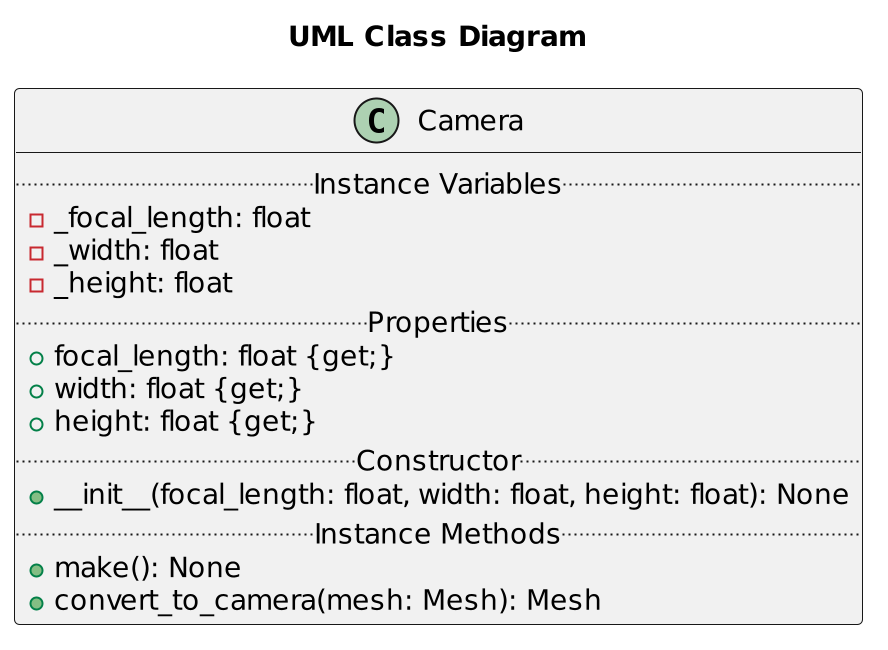

The diagram above was rendered by PlantUML. Its source (embedded in the PNG):
@startuml Camera
scale 2
title "UML Class Diagram"

class Camera {
    .. Instance Variables ..
    - _focal_length: float
    - _width: float
    - _height: float
    .. Properties ..
    + focal_length: float {get;}
    + width: float {get;}
    + height: float {get;}
    .. Constructor ..
    + __init__(focal_length: float, width: float, height: float): None
    .. Instance Methods ..
    + make(): None
    + convert_to_camera(mesh: Mesh): Mesh
}
@enduml